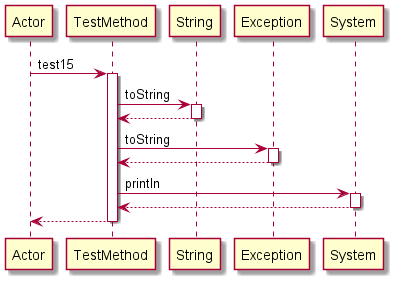

The diagram above was rendered by PlantUML. Its source (embedded in the PNG):
@startuml 
participant Actor 
Actor -> TestMethod: test15
activate TestMethod
TestMethod -> String: toString
activate String
String-->TestMethod
deactivate String
TestMethod -> Exception: toString
activate Exception
Exception-->TestMethod
deactivate Exception
TestMethod -> System: println
activate System
System-->TestMethod
deactivate System
return 
@enduml